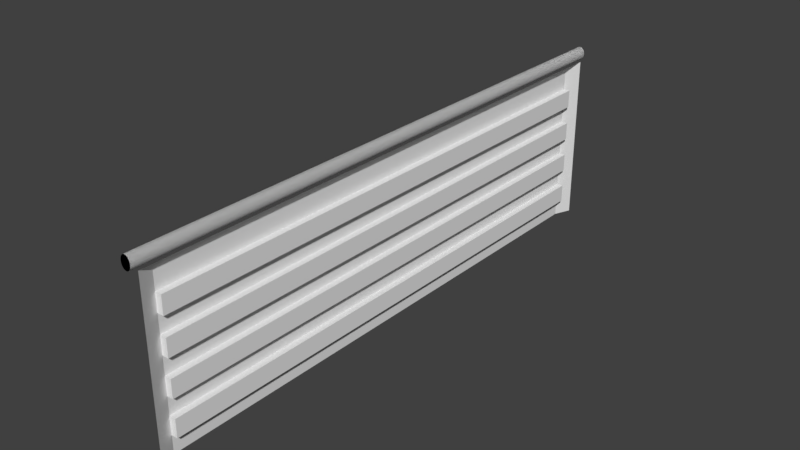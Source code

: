 # Source: doors.blend  (saved by Blender 2.78.0; exported with 4.5.12 LTS)
import bpy
from mathutils import Matrix  # noqa: F401  (used for matrix-valued properties, if any)

bpy.ops.wm.read_factory_settings(use_empty=True)
scene = bpy.context.scene
scene.name = 'Scene'

# ---- collections
col_collection_1 = bpy.data.collections.new('Collection 1'); scene.collection.children.link(col_collection_1)

# ---- world
world_world = bpy.data.worlds.new('World'); scene.world = world_world
world_world.color = (0.05088, 0.05088, 0.05088)
world_world.use_sun_shadow = False
world_world.sun_shadow_jitter_overblur = 0.0
world_world.cycles.sampling_method = 'MANUAL'

# ---- meshes
me_cube_002 = bpy.data.meshes.new('Cube.002')
me_cube_002.from_pydata([(0.03232, 4.792, 3.042), (0.03232, -4.792, 3.042), (0.0488, 4.792, 3.04), (0.0488, -4.792, 3.04), (0.06464, 4.792, 3.034), (0.06464, -4.792, 3.034), (0.07925, 4.792, 3.024), (0.07925, -4.792, 3.024), (0.09205, 4.792, 3.01), (0.09205, -4.792, 3.01), (0.1026, 4.792, 2.994), (0.1026, -4.792, 2.994), (0.1104, 4.792, 2.975), (0.1104, -4.792, 2.975), (0.1152, 4.792, 2.954), (0.1152, -4.792, 2.954), (0.1168, 4.792, 2.933), (0.1168, -4.792, 2.933), (0.1152, 4.792, 2.912), (0.1152, -4.792, 2.912), (0.1104, 4.792, 2.891), (0.1104, -4.792, 2.891), (0.1026, 4.792, 2.872), (0.1026, -4.792, 2.872), (0.09205, 4.792, 2.856), (0.09205, -4.792, 2.856), (0.07925, 4.792, 2.842), (0.07925, -4.792, 2.842), (0.06464, 4.792, 2.832), (0.06464, -4.792, 2.832), (0.0488, 4.792, 2.826), (0.0488, -4.792, 2.826), (0.03232, 4.792, 2.824), (0.03232, -4.792, 2.824), (0.01584, 4.792, 2.826), (0.01584, -4.792, 2.826), (-5.54e-06, 4.792, 2.832), (-5.54e-06, -4.792, 2.832), (-0.01461, 4.792, 2.842), (-0.01461, -4.792, 2.842), (-0.02741, 4.792, 2.856), (-0.02741, -4.792, 2.856), (-0.03791, 4.792, 2.872), (-0.03791, -4.792, 2.872), (-0.04572, 4.792, 2.891), (-0.04572, -4.792, 2.891), (-0.05053, 4.792, 2.912), (-0.05053, -4.792, 2.912), (-0.05215, 4.792, 2.933), (-0.05215, -4.792, 2.933), (-0.05053, 4.792, 2.954), (-0.05053, -4.792, 2.954), (-0.04572, 4.792, 2.975), (-0.04572, -4.792, 2.975), (-0.03791, 4.792, 2.994), (-0.03791, -4.792, 2.994), (-0.02741, 4.792, 3.01), (-0.02741, -4.792, 3.01), (-0.01461, 4.792, 3.024), (-0.01461, -4.792, 3.024), (-5.387e-06, 4.792, 3.034), (-5.387e-06, -4.792, 3.034), (0.01584, 4.792, 3.04), (0.01584, -4.792, 3.04), (0.1151, 4.695, 0.0), (0.1151, 4.695, 2.82), (-7.153e-07, 4.416, 2.677), (0.1151, 4.695, 2.82), (0.1151, 4.695, 0.0), (-7.153e-07, 4.416, 0.0), (0.1151, 4.695, 2.507), (0.1151, 4.695, 2.194), (0.1151, 4.695, 1.88), (0.1151, 4.695, 1.567), (0.1151, 4.695, 1.253), (0.1151, 4.695, 0.9401), (0.1151, 4.695, 0.6267), (0.1151, 4.695, 0.3134), (-7.153e-07, 4.416, 2.379), (-7.153e-07, 4.416, 2.082), (-7.153e-07, 4.416, 1.784), (-7.153e-07, 4.416, 1.487), (-7.153e-07, 4.416, 1.19), (-7.153e-07, 4.416, 0.8922), (-7.153e-07, 4.416, 0.5948), (-7.153e-07, 4.416, 0.2974), (0.1151, 4.695, 0.3134), (0.1151, 4.695, 0.6267), (0.1151, 4.695, 0.9401), (0.1151, 4.695, 1.253), (0.1151, 4.695, 1.567), (0.1151, 4.695, 1.88), (0.1151, 4.695, 2.194), (0.1151, 4.695, 2.507), (0.1066, 4.416, 2.379), (0.1066, 4.416, 2.082), (0.1066, 4.416, 1.784), (0.1066, 4.416, 1.487), (0.1066, 4.416, 1.19), (0.1066, 4.416, 0.8922), (0.1066, 4.416, 0.5948), (0.1066, 4.416, 0.2974), (0.03232, -4.792, 3.042), (0.03232, 4.792, 3.042), (0.0488, -4.792, 3.04), (0.0488, 4.792, 3.04), (0.06464, -4.792, 3.034), (0.06464, 4.792, 3.034), (0.07925, -4.792, 3.024), (0.07925, 4.792, 3.024), (0.09205, -4.792, 3.01), (0.09205, 4.792, 3.01), (0.1026, -4.792, 2.994), (0.1026, 4.792, 2.994), (0.1104, -4.792, 2.975), (0.1104, 4.792, 2.975), (0.1152, -4.792, 2.954), (0.1152, 4.792, 2.954), (0.1168, -4.792, 2.933), (0.1168, 4.792, 2.933), (0.1152, -4.792, 2.912), (0.1152, 4.792, 2.912), (0.1104, -4.792, 2.891), (0.1104, 4.792, 2.891), (0.1026, -4.792, 2.872), (0.1026, 4.792, 2.872), (0.09205, -4.792, 2.856), (0.09205, 4.792, 2.856), (0.07925, -4.792, 2.842), (0.07925, 4.792, 2.842), (0.06464, -4.792, 2.832), (0.06464, 4.792, 2.832), (0.0488, -4.792, 2.826), (0.0488, 4.792, 2.826), (0.03232, -4.792, 2.824), (0.03232, 4.792, 2.824), (0.01584, -4.792, 2.826), (0.01584, 4.792, 2.826), (-5.54e-06, -4.792, 2.832), (-5.54e-06, 4.792, 2.832), (-0.01461, -4.792, 2.842), (-0.01461, 4.792, 2.842), (-0.02741, -4.792, 2.856), (-0.02741, 4.792, 2.856), (-0.03791, -4.792, 2.872), (-0.03791, 4.792, 2.872), (-0.04572, -4.792, 2.891), (-0.04572, 4.792, 2.891), (-0.05053, -4.792, 2.912), (-0.05053, 4.792, 2.912), (-0.05215, -4.792, 2.933), (-0.05215, 4.792, 2.933), (-0.05053, -4.792, 2.954), (-0.05053, 4.792, 2.954), (-0.04572, -4.792, 2.975), (-0.04572, 4.792, 2.975), (-0.03791, -4.792, 2.994), (-0.03791, 4.792, 2.994), (-0.02741, -4.792, 3.01), (-0.02741, 4.792, 3.01), (-0.01461, -4.792, 3.024), (-0.01461, 4.792, 3.024), (-5.387e-06, -4.792, 3.034), (-5.387e-06, 4.792, 3.034), (0.01584, -4.792, 3.04), (0.01584, 4.792, 3.04), (0.1151, -4.695, 0.0), (0.1151, -4.695, 2.82), (-7.153e-07, -4.416, 2.677), (0.1151, -4.695, 2.82), (0.1151, -4.695, 0.0), (-7.153e-07, -4.416, 0.0), (0.1151, -4.695, 2.507), (0.1151, -4.695, 2.194), (0.1151, -4.695, 1.88), (0.1151, -4.695, 1.567), (0.1151, -4.695, 1.253), (0.1151, -4.695, 0.9401), (0.1151, -4.695, 0.6267), (0.1151, -4.695, 0.3134), (-7.153e-07, -4.416, 2.379), (-7.153e-07, -4.416, 2.082), (-7.153e-07, -4.416, 1.784), (-7.153e-07, -4.416, 1.487), (-7.153e-07, -4.416, 1.19), (-7.153e-07, -4.416, 0.8922), (-7.153e-07, -4.416, 0.5948), (-7.153e-07, -4.416, 0.2974), (0.1151, -4.695, 0.3134), (0.1151, -4.695, 0.6267), (0.1151, -4.695, 0.9401), (0.1151, -4.695, 1.253), (0.1151, -4.695, 1.567), (0.1151, -4.695, 1.88), (0.1151, -4.695, 2.194), (0.1151, -4.695, 2.507), (0.1066, -4.416, 2.379), (0.1066, -4.416, 2.082), (0.1066, -4.416, 1.784), (0.1066, -4.416, 1.487), (0.1066, -4.416, 1.19), (0.1066, -4.416, 0.8922), (0.1066, -4.416, 0.5948), (0.1066, -4.416, 0.2974), (0.0, 0.0, 2.677), (0.0, 0.0, 0.0), (0.0, 0.0, 2.379), (0.0, 0.0, 2.082), (0.0, 0.0, 1.784), (0.0, 0.0, 1.487), (0.0, 0.0, 1.19), (0.0, 0.0, 0.8922), (0.0, 0.0, 0.5948), (0.0, 0.0, 0.2974), (0.1066, 0.0, 2.379), (0.1066, 0.0, 2.082), (0.1066, 0.0, 1.784), (0.1066, 0.0, 1.487), (0.1066, 0.0, 1.19), (0.1066, 0.0, 0.8922), (0.1066, 0.0, 0.5948), (0.1066, 0.0, 0.2974), (0.1151, 0.0, 2.82)], [], [(0, 1, 3, 2), (2, 3, 5, 4), (4, 5, 7, 6), (6, 7, 9, 8), (8, 9, 11, 10), (10, 11, 13, 12), (12, 13, 15, 14), (14, 15, 17, 16), (16, 17, 19, 18), (18, 19, 21, 20), (20, 21, 23, 22), (22, 23, 25, 24), (24, 25, 27, 26), (26, 27, 29, 28), (28, 29, 31, 30), (30, 31, 33, 32), (32, 33, 35, 34), (34, 35, 37, 36), (36, 37, 39, 38), (38, 39, 41, 40), (40, 41, 43, 42), (42, 43, 45, 44), (44, 45, 47, 46), (46, 47, 49, 48), (48, 49, 51, 50), (50, 51, 53, 52), (52, 53, 55, 54), (54, 55, 57, 56), (56, 57, 59, 58), (58, 59, 61, 60), (3, 1, 63, 61, 59, 57, 55, 53, 51, 49, 47, 45, 43, 41, 39, 37, 35, 33, 31, 29, 27, 25, 23, 21, 19, 17, 15, 13, 11, 9, 7, 5), (60, 61, 63, 62), (62, 63, 1, 0), (0, 2, 4, 6, 8, 10, 12, 14, 16, 18, 20, 22, 24, 26, 28, 30, 32, 34, 36, 38, 40, 42, 44, 46, 48, 50, 52, 54, 56, 58, 60, 62), (86, 77, 64, 68), (66, 67, 93, 78), (85, 86, 68, 69), (78, 93, 92, 79), (79, 92, 91, 80), (80, 91, 90, 81), (81, 90, 89, 82), (82, 89, 88, 83), (83, 88, 87, 84), (84, 87, 86, 85), (67, 65, 70, 93), (93, 70, 71, 92), (92, 71, 72, 91), (91, 72, 73, 90), (90, 73, 74, 89), (89, 74, 75, 88), (88, 75, 76, 87), (87, 76, 77, 86), (209, 217, 97, 81), (83, 99, 98, 82), (85, 101, 100, 84), (211, 219, 99, 83), (79, 95, 94, 78), (213, 221, 101, 85), (81, 97, 96, 80), (207, 215, 95, 79), (78, 94, 214, 206), (84, 100, 220, 212), (82, 98, 218, 210), (100, 101, 221, 220), (98, 99, 219, 218), (96, 97, 217, 216), (94, 95, 215, 214), (83, 84, 212, 211), (80, 96, 216, 208), (81, 82, 210, 209), (79, 80, 208, 207), (66, 78, 206, 204), (85, 69, 205, 213), (204, 222, 65, 67, 66), (102, 104, 105, 103), (104, 106, 107, 105), (106, 108, 109, 107), (108, 110, 111, 109), (110, 112, 113, 111), (112, 114, 115, 113), (114, 116, 117, 115), (116, 118, 119, 117), (118, 120, 121, 119), (120, 122, 123, 121), (122, 124, 125, 123), (124, 126, 127, 125), (126, 128, 129, 127), (128, 130, 131, 129), (130, 132, 133, 131), (132, 134, 135, 133), (134, 136, 137, 135), (136, 138, 139, 137), (138, 140, 141, 139), (140, 142, 143, 141), (142, 144, 145, 143), (144, 146, 147, 145), (146, 148, 149, 147), (148, 150, 151, 149), (150, 152, 153, 151), (152, 154, 155, 153), (154, 156, 157, 155), (156, 158, 159, 157), (158, 160, 161, 159), (160, 162, 163, 161), (105, 107, 109, 111, 113, 115, 117, 119, 121, 123, 125, 127, 129, 131, 133, 135, 137, 139, 141, 143, 145, 147, 149, 151, 153, 155, 157, 159, 161, 163, 165, 103), (162, 164, 165, 163), (164, 102, 103, 165), (102, 164, 162, 160, 158, 156, 154, 152, 150, 148, 146, 144, 142, 140, 138, 136, 134, 132, 130, 128, 126, 124, 122, 120, 118, 116, 114, 112, 110, 108, 106, 104), (188, 170, 166, 179), (168, 180, 195, 169), (187, 171, 170, 188), (180, 181, 194, 195), (181, 182, 193, 194), (182, 183, 192, 193), (183, 184, 191, 192), (184, 185, 190, 191), (185, 186, 189, 190), (186, 187, 188, 189), (169, 195, 172, 167), (195, 194, 173, 172), (194, 193, 174, 173), (193, 192, 175, 174), (192, 191, 176, 175), (191, 190, 177, 176), (190, 189, 178, 177), (189, 188, 179, 178), (209, 183, 199, 217), (185, 184, 200, 201), (187, 186, 202, 203), (211, 185, 201, 219), (181, 180, 196, 197), (213, 187, 203, 221), (183, 182, 198, 199), (207, 181, 197, 215), (180, 206, 214, 196), (186, 212, 220, 202), (184, 210, 218, 200), (202, 220, 221, 203), (200, 218, 219, 201), (198, 216, 217, 199), (196, 214, 215, 197), (185, 211, 212, 186), (182, 208, 216, 198), (183, 209, 210, 184), (181, 207, 208, 182), (168, 204, 206, 180), (187, 213, 205, 171), (204, 168, 169, 167, 222)])
me_cube_002.use_remesh_preserve_volume = False
me_cube_002.use_remesh_preserve_attributes = False
me_cube_002.use_mirror_vertex_groups = False
me_cube_002.update()

# ---- objects
ob_garage_door = bpy.data.objects.new('Garage_door', me_cube_002)

# ---- transforms, parenting, visibility, modifiers, constraints
ob_garage_door.location = (0.0, 0.0, 0.0)
ob_garage_door.lineart.crease_threshold = 0.0

# ---- collection membership
col_collection_1.objects.link(ob_garage_door)

# ---- scene / render settings (as saved in the file)
scene.frame_start = 1; scene.frame_end = 250; scene.frame_set(1)
scene.render.engine = 'BLENDER_EEVEE_NEXT'
scene.render.resolution_percentage = 50
scene.render.dither_intensity = 0.0
scene.cycles.use_denoising = False
scene.cycles.samples = 128
scene.cycles.sampling_pattern = 'TABULATED_SOBOL'
scene.cycles.light_sampling_threshold = 0.0
scene.cycles.use_adaptive_sampling = False
scene.cycles.use_light_tree = False
scene.cycles.blur_glossy = 0.0
scene.cycles.sample_clamp_indirect = 0.0
scene.view_settings.view_transform = 'Standard'
bpy.context.view_layer.update()

# ---- added for rendering (the .blend has no active camera and no usable light): camera, sun
cam_auto = bpy.data.cameras.new('AutoCamera')
cam_auto.lens = 50.0
cam_auto.sensor_width = 36.0
cam_auto.clip_end = 1000.0
ob_auto_camera = bpy.data.objects.new('AutoCamera', cam_auto)
scene.collection.objects.link(ob_auto_camera)
ob_auto_camera.location = (9.33703, -11.1657, 8.96492)
ob_auto_camera.rotation_euler = (1.09748, -7.21219e-08, 0.694738)
scene.camera = ob_auto_camera
light_auto_sun = bpy.data.lights.new('AutoSun', 'SUN')
light_auto_sun.energy = 3.0
light_auto_sun.angle = 0.0523599
ob_auto_sun = bpy.data.objects.new('AutoSun', light_auto_sun)
scene.collection.objects.link(ob_auto_sun)
ob_auto_sun.rotation_euler = (0.872665, 0.174533, 0.523599)
bpy.context.view_layer.update()
